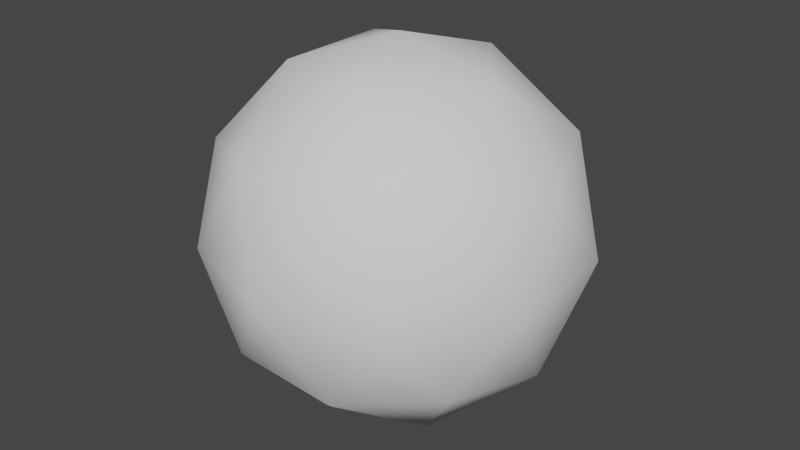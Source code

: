 # Source: bullet.blend  (saved by Blender 2.93.20; exported with 4.5.12 LTS)
import bpy
from mathutils import Matrix  # noqa: F401  (used for matrix-valued properties, if any)

bpy.ops.wm.read_factory_settings(use_empty=True)
scene = bpy.context.scene
scene.name = 'Scene'

# ---- collections
col_collection = bpy.data.collections.new('Collection'); scene.collection.children.link(col_collection)

# ---- world
world_world = bpy.data.worlds.new('World'); scene.world = world_world
world_world.use_nodes = True; world_world.node_tree.nodes.clear()
_N = world_world.node_tree.nodes; _L = world_world.node_tree.links
n0 = _N.new('ShaderNodeOutputWorld'); n0.name = 'World Output'; n0.location = (300, 300)
n1 = _N.new('ShaderNodeBackground'); n1.name = 'Background'; n1.location = (10, 300)
n1.inputs[0].default_value = (0.05088, 0.05088, 0.05088, 1.0)
_L.new(n1.outputs[0], n0.inputs[0])
n0.is_active_output = True
world_world.color = (0.05088, 0.05088, 0.05088)
world_world.use_sun_shadow = False
world_world.sun_shadow_jitter_overblur = 0.0

# ---- meshes
me_bullet_mesh = bpy.data.meshes.new('bullet_mesh')
me_bullet_mesh.from_pydata([(-1.064e-09, 6.918e-09, -0.5), (0.3618, -0.2629, -0.2236), (-0.1382, -0.4253, -0.2236), (-0.4472, 6.918e-09, -0.2236), (-0.1382, 0.4253, -0.2236), (0.3618, 0.2629, -0.2236), (0.1382, -0.4253, 0.2236), (-0.3618, -0.2629, 0.2236), (-0.3618, 0.2629, 0.2236), (0.1382, 0.4253, 0.2236), (0.4472, 6.918e-09, 0.2236), (-1.064e-09, 6.918e-09, 0.5), (-0.08123, -0.25, -0.4253), (0.2127, -0.1545, -0.4253), (0.1314, -0.4045, -0.2629), (0.4253, 6.918e-09, -0.2629), (0.2127, 0.1545, -0.4253), (-0.2629, 6.918e-09, -0.4253), (-0.3441, -0.25, -0.2629), (-0.08123, 0.25, -0.4253), (-0.3441, 0.25, -0.2629), (0.1314, 0.4045, -0.2629), (0.4755, -0.1545, 3.193e-09), (0.4755, 0.1545, 3.193e-09), (-1.064e-09, -0.5, 3.193e-09), (0.2939, -0.4045, 3.193e-09), (-0.4755, -0.1545, 3.193e-09), (-0.2939, -0.4045, 3.193e-09), (-0.2939, 0.4045, 3.193e-09), (-0.4755, 0.1545, 3.193e-09), (0.2939, 0.4045, 3.193e-09), (-1.064e-09, 0.5, 3.193e-09), (0.3441, -0.25, 0.2629), (-0.1314, -0.4045, 0.2629), (-0.4253, 6.918e-09, 0.2629), (-0.1314, 0.4045, 0.2629), (0.3441, 0.25, 0.2629), (0.08123, -0.25, 0.4253), (0.2629, 6.918e-09, 0.4253), (-0.2127, -0.1545, 0.4253), (-0.2127, 0.1545, 0.4253), (0.08123, 0.25, 0.4253)], [], [(0, 13, 12), (1, 13, 15), (0, 12, 17), (0, 17, 19), (0, 19, 16), (1, 15, 22), (2, 14, 24), (3, 18, 26), (4, 20, 28), (5, 21, 30), (1, 22, 25), (2, 24, 27), (3, 26, 29), (4, 28, 31), (5, 30, 23), (6, 32, 37), (7, 33, 39), (8, 34, 40), (9, 35, 41), (10, 36, 38), (38, 41, 11), (38, 36, 41), (36, 9, 41), (41, 40, 11), (41, 35, 40), (35, 8, 40), (40, 39, 11), (40, 34, 39), (34, 7, 39), (39, 37, 11), (39, 33, 37), (33, 6, 37), (37, 38, 11), (37, 32, 38), (32, 10, 38), (23, 36, 10), (23, 30, 36), (30, 9, 36), (31, 35, 9), (31, 28, 35), (28, 8, 35), (29, 34, 8), (29, 26, 34), (26, 7, 34), (27, 33, 7), (27, 24, 33), (24, 6, 33), (25, 32, 6), (25, 22, 32), (22, 10, 32), (30, 31, 9), (30, 21, 31), (21, 4, 31), (28, 29, 8), (28, 20, 29), (20, 3, 29), (26, 27, 7), (26, 18, 27), (18, 2, 27), (24, 25, 6), (24, 14, 25), (14, 1, 25), (22, 23, 10), (22, 15, 23), (15, 5, 23), (16, 21, 5), (16, 19, 21), (19, 4, 21), (19, 20, 4), (19, 17, 20), (17, 3, 20), (17, 18, 3), (17, 12, 18), (12, 2, 18), (15, 16, 5), (15, 13, 16), (13, 0, 16), (12, 14, 2), (12, 13, 14), (13, 1, 14)])
me_bullet_mesh.polygons.foreach_set('use_smooth', [True] * 80)
_uv = me_bullet_mesh.uv_layers.new(name='UVMap')
_uv.uv.foreach_set('vector', [0.1818, 0.0, 0.2273, 0.07873, 0.1364, 0.07873, 0.2727, 0.1575, 0.3182, 0.07873, 0.3636, 0.1575, 0.9091, 0.0, 0.9545, 0.07873, 0.8636, 0.07873, 0.7273, 0.0, 0.7727, 0.07873, 0.6818, 0.07873, 0.5455, 0.0, 0.5909, 0.07873, 0.5, 0.07873, 0.2727, 0.1575, 0.3636, 0.1575, 0.3182, 0.2362, 0.09091, 0.1575, 0.1818, 0.1575, 0.1364, 0.2362, 0.8182, 0.1575, 0.9091, 0.1575, 0.8636, 0.2362, 0.6364, 0.1575, 0.7273, 0.1575, 0.6818, 0.2362, 0.4545, 0.1575, 0.5455, 0.1575, 0.5, 0.2362, 0.2727, 0.1575, 0.3182, 0.2362, 0.2273, 0.2362, 0.09091, 0.1575, 0.1364, 0.2362, 0.04546, 0.2362, 0.8182, 0.1575, 0.8636, 0.2362, 0.7727, 0.2362, 0.6364, 0.1575, 0.6818, 0.2362, 0.5909, 0.2362, 0.4545, 0.1575, 0.5, 0.2362, 0.4091, 0.2362, 0.1818, 0.3149, 0.2727, 0.3149, 0.2273, 0.3937, 0.0, 0.3149, 0.09091, 0.3149, 0.04546, 0.3937, 0.7273, 0.3149, 0.8182, 0.3149, 0.7727, 0.3937, 0.5455, 0.3149, 0.6364, 0.3149, 0.5909, 0.3937, 0.3636, 0.3149, 0.4545, 0.3149, 0.4091, 0.3937, 0.4091, 0.3937, 0.5, 0.3937, 0.4545, 0.4724, 0.4091, 0.3937, 0.4545, 0.3149, 0.5, 0.3937, 0.4545, 0.3149, 0.5455, 0.3149, 0.5, 0.3937, 0.5909, 0.3937, 0.6818, 0.3937, 0.6364, 0.4724, 0.5909, 0.3937, 0.6364, 0.3149, 0.6818, 0.3937, 0.6364, 0.3149, 0.7273, 0.3149, 0.6818, 0.3937, 0.7727, 0.3937, 0.8636, 0.3937, 0.8182, 0.4724, 0.7727, 0.3937, 0.8182, 0.3149, 0.8636, 0.3937, 0.8182, 0.3149, 0.9091, 0.3149, 0.8636, 0.3937, 0.04546, 0.3937, 0.1364, 0.3937, 0.09091, 0.4724, 0.04546, 0.3937, 0.09091, 0.3149, 0.1364, 0.3937, 0.09091, 0.3149, 0.1818, 0.3149, 0.1364, 0.3937, 0.2273, 0.3937, 0.3182, 0.3937, 0.2727, 0.4724, 0.2273, 0.3937, 0.2727, 0.3149, 0.3182, 0.3937, 0.2727, 0.3149, 0.3636, 0.3149, 0.3182, 0.3937, 0.4091, 0.2362, 0.4545, 0.3149, 0.3636, 0.3149, 0.4091, 0.2362, 0.5, 0.2362, 0.4545, 0.3149, 0.5, 0.2362, 0.5455, 0.3149, 0.4545, 0.3149, 0.5909, 0.2362, 0.6364, 0.3149, 0.5455, 0.3149, 0.5909, 0.2362, 0.6818, 0.2362, 0.6364, 0.3149, 0.6818, 0.2362, 0.7273, 0.3149, 0.6364, 0.3149, 0.7727, 0.2362, 0.8182, 0.3149, 0.7273, 0.3149, 0.7727, 0.2362, 0.8636, 0.2362, 0.8182, 0.3149, 0.8636, 0.2362, 0.9091, 0.3149, 0.8182, 0.3149, 0.04546, 0.2362, 0.09091, 0.3149, 0.0, 0.3149, 0.04546, 0.2362, 0.1364, 0.2362, 0.09091, 0.3149, 0.1364, 0.2362, 0.1818, 0.3149, 0.09091, 0.3149, 0.2273, 0.2362, 0.2727, 0.3149, 0.1818, 0.3149, 0.2273, 0.2362, 0.3182, 0.2362, 0.2727, 0.3149, 0.3182, 0.2362, 0.3636, 0.3149, 0.2727, 0.3149, 0.5, 0.2362, 0.5909, 0.2362, 0.5455, 0.3149, 0.5, 0.2362, 0.5455, 0.1575, 0.5909, 0.2362, 0.5455, 0.1575, 0.6364, 0.1575, 0.5909, 0.2362, 0.6818, 0.2362, 0.7727, 0.2362, 0.7273, 0.3149, 0.6818, 0.2362, 0.7273, 0.1575, 0.7727, 0.2362, 0.7273, 0.1575, 0.8182, 0.1575, 0.7727, 0.2362, 0.8636, 0.2362, 0.9545, 0.2362, 0.9091, 0.3149, 0.8636, 0.2362, 0.9091, 0.1575, 0.9545, 0.2362, 0.9091, 0.1575, 1.0, 0.1575, 0.9545, 0.2362, 0.1364, 0.2362, 0.2273, 0.2362, 0.1818, 0.3149, 0.1364, 0.2362, 0.1818, 0.1575, 0.2273, 0.2362, 0.1818, 0.1575, 0.2727, 0.1575, 0.2273, 0.2362, 0.3182, 0.2362, 0.4091, 0.2362, 0.3636, 0.3149, 0.3182, 0.2362, 0.3636, 0.1575, 0.4091, 0.2362, 0.3636, 0.1575, 0.4545, 0.1575, 0.4091, 0.2362, 0.5, 0.07873, 0.5455, 0.1575, 0.4545, 0.1575, 0.5, 0.07873, 0.5909, 0.07873, 0.5455, 0.1575, 0.5909, 0.07873, 0.6364, 0.1575, 0.5455, 0.1575, 0.6818, 0.07873, 0.7273, 0.1575, 0.6364, 0.1575, 0.6818, 0.07873, 0.7727, 0.07873, 0.7273, 0.1575, 0.7727, 0.07873, 0.8182, 0.1575, 0.7273, 0.1575, 0.8636, 0.07873, 0.9091, 0.1575, 0.8182, 0.1575, 0.8636, 0.07873, 0.9545, 0.07873, 0.9091, 0.1575, 0.9545, 0.07873, 1.0, 0.1575, 0.9091, 0.1575, 0.3636, 0.1575, 0.4091, 0.07873, 0.4545, 0.1575, 0.3636, 0.1575, 0.3182, 0.07873, 0.4091, 0.07873, 0.3182, 0.07873, 0.3636, 0.0, 0.4091, 0.07873, 0.1364, 0.07873, 0.1818, 0.1575, 0.09091, 0.1575, 0.1364, 0.07873, 0.2273, 0.07873, 0.1818, 0.1575, 0.2273, 0.07873, 0.2727, 0.1575, 0.1818, 0.1575])
me_bullet_mesh.use_remesh_fix_poles = True
me_bullet_mesh.use_remesh_preserve_attributes = False
me_bullet_mesh.update()

# ---- objects
ob_icosphere = bpy.data.objects.new('Icosphere', me_bullet_mesh)

# ---- transforms, parenting, visibility, modifiers, constraints
ob_icosphere.location = (0.0, 0.0, 0.0)

# ---- collection membership
col_collection.objects.link(ob_icosphere)

# ---- scene / render settings (as saved in the file)
scene.frame_start = 1; scene.frame_end = 250; scene.frame_set(1)
scene.render.engine = 'BLENDER_EEVEE_NEXT'
scene.cycles.use_denoising = False
scene.cycles.samples = 128
scene.cycles.sampling_pattern = 'TABULATED_SOBOL'
scene.cycles.use_adaptive_sampling = False
scene.cycles.use_light_tree = False
scene.view_settings.view_transform = 'Filmic'
bpy.context.view_layer.update()

# ---- added for rendering (the .blend has no active camera and no usable light): camera, sun
cam_auto = bpy.data.cameras.new('AutoCamera')
cam_auto.lens = 50.0
cam_auto.sensor_width = 36.0
cam_auto.clip_end = 1000.0
ob_auto_camera = bpy.data.objects.new('AutoCamera', cam_auto)
scene.collection.objects.link(ob_auto_camera)
ob_auto_camera.location = (1.57683, -1.89219, 1.26146)
ob_auto_camera.rotation_euler = (1.09748, -7.21219e-08, 0.694738)
scene.camera = ob_auto_camera
light_auto_sun = bpy.data.lights.new('AutoSun', 'SUN')
light_auto_sun.energy = 3.0
light_auto_sun.angle = 0.0523599
ob_auto_sun = bpy.data.objects.new('AutoSun', light_auto_sun)
scene.collection.objects.link(ob_auto_sun)
ob_auto_sun.rotation_euler = (0.872665, 0.174533, 0.523599)
bpy.context.view_layer.update()
